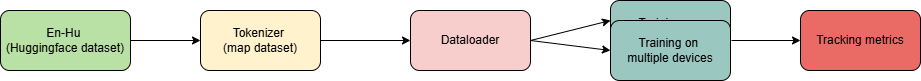

The diagram above was exported from draw.io. Its source (the exported page's mxGraphModel, read from the mxfile embedded in the PNG):
<mxGraphModel dx="988" dy="506" grid="1" gridSize="10" guides="1" tooltips="1" connect="1" arrows="1" fold="1" page="1" pageScale="1" pageWidth="850" pageHeight="1100" math="0" shadow="0">
  <root>
    <mxCell id="0" />
    <mxCell id="1" parent="0" />
    <mxCell id="ok7ZBrp3XjRk8fRHZ088-9" style="edgeStyle=orthogonalEdgeStyle;rounded=0;orthogonalLoop=1;jettySize=auto;html=1;entryX=0;entryY=0.5;entryDx=0;entryDy=0;" edge="1" parent="1" source="ok7ZBrp3XjRk8fRHZ088-1" target="ok7ZBrp3XjRk8fRHZ088-2">
      <mxGeometry relative="1" as="geometry" />
    </mxCell>
    <mxCell id="ok7ZBrp3XjRk8fRHZ088-1" value="En-Hu&amp;nbsp;&lt;div&gt;(Huggingface dataset)&lt;/div&gt;" style="rounded=1;whiteSpace=wrap;html=1;fillColor=#B9E0A5;" vertex="1" parent="1">
      <mxGeometry x="50" y="200" width="130" height="60" as="geometry" />
    </mxCell>
    <mxCell id="ok7ZBrp3XjRk8fRHZ088-10" style="edgeStyle=orthogonalEdgeStyle;rounded=0;orthogonalLoop=1;jettySize=auto;html=1;entryX=0;entryY=0.5;entryDx=0;entryDy=0;" edge="1" parent="1" source="ok7ZBrp3XjRk8fRHZ088-2" target="ok7ZBrp3XjRk8fRHZ088-3">
      <mxGeometry relative="1" as="geometry" />
    </mxCell>
    <mxCell id="ok7ZBrp3XjRk8fRHZ088-2" value="Tokenizer&amp;nbsp;&lt;div&gt;(map dataset)&lt;/div&gt;" style="rounded=1;whiteSpace=wrap;html=1;fillColor=#FFF2CC;" vertex="1" parent="1">
      <mxGeometry x="250" y="200" width="120" height="60" as="geometry" />
    </mxCell>
    <mxCell id="ok7ZBrp3XjRk8fRHZ088-3" value="Dataloader" style="rounded=1;whiteSpace=wrap;html=1;fillColor=#F8CECC;" vertex="1" parent="1">
      <mxGeometry x="460" y="200" width="120" height="60" as="geometry" />
    </mxCell>
    <mxCell id="ok7ZBrp3XjRk8fRHZ088-4" value="Training on&amp;nbsp;&lt;div&gt;multiple devices&lt;/div&gt;" style="rounded=1;whiteSpace=wrap;html=1;fillColor=#9AC7BF;" vertex="1" parent="1">
      <mxGeometry x="660" y="190" width="120" height="60" as="geometry" />
    </mxCell>
    <mxCell id="ok7ZBrp3XjRk8fRHZ088-5" value="Training on&amp;nbsp;&lt;div&gt;multiple devices&lt;/div&gt;" style="rounded=1;whiteSpace=wrap;html=1;fillColor=#9AC7BF;" vertex="1" parent="1">
      <mxGeometry x="660" y="210" width="120" height="60" as="geometry" />
    </mxCell>
    <mxCell id="ok7ZBrp3XjRk8fRHZ088-8" value="Tracking metrics" style="rounded=1;whiteSpace=wrap;html=1;fillColor=#EA6B66;" vertex="1" parent="1">
      <mxGeometry x="850" y="200" width="120" height="60" as="geometry" />
    </mxCell>
    <mxCell id="ok7ZBrp3XjRk8fRHZ088-12" value="" style="endArrow=classic;html=1;rounded=0;exitX=1;exitY=0.5;exitDx=0;exitDy=0;entryX=0;entryY=0;entryDx=0;entryDy=0;" edge="1" parent="1" source="ok7ZBrp3XjRk8fRHZ088-3" target="ok7ZBrp3XjRk8fRHZ088-5">
      <mxGeometry width="50" height="50" relative="1" as="geometry">
        <mxPoint x="430" y="360" as="sourcePoint" />
        <mxPoint x="608" y="200" as="targetPoint" />
      </mxGeometry>
    </mxCell>
    <mxCell id="ok7ZBrp3XjRk8fRHZ088-13" value="" style="endArrow=classic;html=1;rounded=0;exitX=1;exitY=0.5;exitDx=0;exitDy=0;entryX=0;entryY=0.5;entryDx=0;entryDy=0;" edge="1" parent="1" source="ok7ZBrp3XjRk8fRHZ088-3" target="ok7ZBrp3XjRk8fRHZ088-5">
      <mxGeometry width="50" height="50" relative="1" as="geometry">
        <mxPoint x="430" y="360" as="sourcePoint" />
        <mxPoint x="608" y="200" as="targetPoint" />
      </mxGeometry>
    </mxCell>
    <mxCell id="ok7ZBrp3XjRk8fRHZ088-14" value="" style="endArrow=classic;html=1;rounded=0;entryX=0;entryY=0.5;entryDx=0;entryDy=0;" edge="1" parent="1" target="ok7ZBrp3XjRk8fRHZ088-8">
      <mxGeometry width="50" height="50" relative="1" as="geometry">
        <mxPoint x="781" y="230" as="sourcePoint" />
        <mxPoint x="608" y="200" as="targetPoint" />
      </mxGeometry>
    </mxCell>
  </root>
</mxGraphModel>